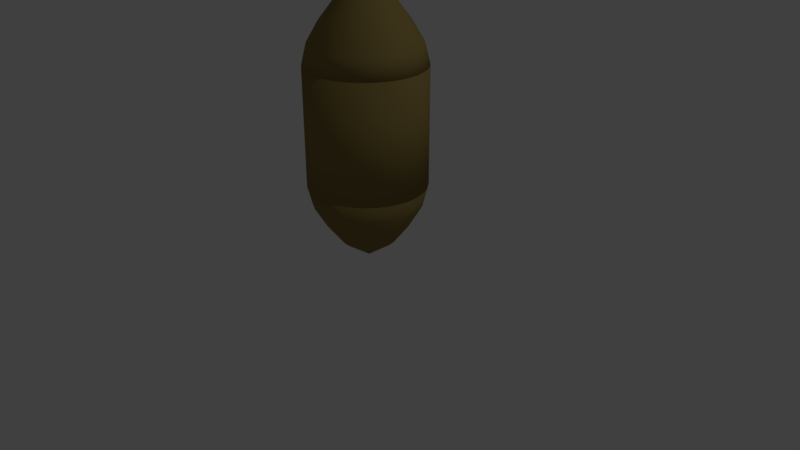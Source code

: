 # Source: Seed.blend  (saved by Blender 2.79.0; exported with 4.5.12 LTS)
import bpy
from mathutils import Matrix  # noqa: F401  (used for matrix-valued properties, if any)

bpy.ops.wm.read_factory_settings(use_empty=True)
scene = bpy.context.scene
scene.name = 'Scene'

# ---- collections
col_collection_1 = bpy.data.collections.new('Collection 1'); scene.collection.children.link(col_collection_1)

# ---- materials (node trees are filled in below, after node groups)
mat_seed = bpy.data.materials.new('Seed')
mat_seed.alpha_threshold = 0.0
mat_seed.use_transparent_shadow = False
mat_seed.diffuse_color = (0.2623, 0.1946, 0.05951, 1.0)
mat_seed.roughness = 0.5

# ---- material node trees

# ---- world
world_world = bpy.data.worlds.new('World'); scene.world = world_world
world_world.color = (0.05088, 0.05088, 0.05088)
world_world.use_sun_shadow = False
world_world.sun_shadow_jitter_overblur = 0.0
world_world.cycles.sampling_method = 'MANUAL'

# ---- cameras
cam_camera = bpy.data.cameras.new('Camera')
cam_camera.clip_end = 100.0
cam_camera.lens = 35.0
cam_camera.sensor_width = 32.0
cam_camera.sensor_height = 18.0
cam_camera.ortho_scale = 7.314
cam_camera.dof.focus_distance = 0.0
cam_camera.dof.aperture_fstop = 128.0

# ---- lights
light_lamp = bpy.data.lights.new('Lamp', 'POINT')
light_lamp.transmission_factor = 0.0
light_lamp.cutoff_distance = 30.0
light_lamp.energy = 100.0
light_lamp.shadow_buffer_clip_start = 1.001
light_lamp.shadow_soft_size = 0.1
light_lamp.shadow_maximum_resolution = 0.006
light_lamp.use_absolute_resolution = True

# ---- meshes
me_cylinder = bpy.data.meshes.new('Cylinder')
me_cylinder.from_pydata([(0.0, 0.75, -0.75), (0.0, 0.75, 0.75), (0.1463, 0.7356, -0.75), (0.1463, 0.7356, 0.75), (0.287, 0.6929, -0.75), (0.287, 0.6929, 0.75), (0.4167, 0.6236, -0.75), (0.4167, 0.6236, 0.75), (0.5303, 0.5303, -0.75), (0.5303, 0.5303, 0.75), (0.6236, 0.4167, -0.75), (0.6236, 0.4167, 0.75), (0.6929, 0.287, -0.75), (0.6929, 0.287, 0.75), (0.7356, 0.1463, -0.75), (0.7356, 0.1463, 0.75), (0.75, 5.662e-08, -0.75), (0.75, 5.662e-08, 0.75), (0.7356, -0.1463, -0.75), (0.7356, -0.1463, 0.75), (0.6929, -0.287, -0.75), (0.6929, -0.287, 0.75), (0.6236, -0.4167, -0.75), (0.6236, -0.4167, 0.75), (0.5303, -0.5303, -0.75), (0.5303, -0.5303, 0.75), (0.4167, -0.6236, -0.75), (0.4167, -0.6236, 0.75), (0.287, -0.6929, -0.75), (0.287, -0.6929, 0.75), (0.1463, -0.7356, -0.75), (0.1463, -0.7356, 0.75), (-2.444e-07, -0.75, -0.75), (-2.444e-07, -0.75, 0.75), (-0.1463, -0.7356, -0.75), (-0.1463, -0.7356, 0.75), (-0.287, -0.6929, -0.75), (-0.287, -0.6929, 0.75), (-0.4167, -0.6236, -0.75), (-0.4167, -0.6236, 0.75), (-0.5303, -0.5303, -0.75), (-0.5303, -0.5303, 0.75), (-0.6236, -0.4167, -0.75), (-0.6236, -0.4167, 0.75), (-0.6929, -0.287, -0.75), (-0.6929, -0.287, 0.75), (-0.7356, -0.1463, -0.75), (-0.7356, -0.1463, 0.75), (-0.75, 7.242e-07, -0.75), (-0.75, 7.242e-07, 0.75), (-0.7356, 0.1463, -0.75), (-0.7356, 0.1463, 0.75), (-0.6929, 0.287, -0.75), (-0.6929, 0.287, 0.75), (-0.6236, 0.4167, -0.75), (-0.6236, 0.4167, 0.75), (-0.5303, 0.5303, -0.75), (-0.5303, 0.5303, 0.75), (-0.4167, 0.6236, -0.75), (-0.4167, 0.6236, 0.75), (-0.287, 0.6929, -0.75), (-0.287, 0.6929, 0.75), (-0.1463, 0.7356, -0.75), (-0.1463, 0.7356, 0.75)], [], [(0, 1, 3, 2), (2, 3, 5, 4), (4, 5, 7, 6), (6, 7, 9, 8), (8, 9, 11, 10), (10, 11, 13, 12), (12, 13, 15, 14), (14, 15, 17, 16), (16, 17, 19, 18), (18, 19, 21, 20), (20, 21, 23, 22), (22, 23, 25, 24), (24, 25, 27, 26), (26, 27, 29, 28), (28, 29, 31, 30), (30, 31, 33, 32), (32, 33, 35, 34), (34, 35, 37, 36), (36, 37, 39, 38), (38, 39, 41, 40), (40, 41, 43, 42), (42, 43, 45, 44), (44, 45, 47, 46), (46, 47, 49, 48), (48, 49, 51, 50), (50, 51, 53, 52), (52, 53, 55, 54), (54, 55, 57, 56), (56, 57, 59, 58), (58, 59, 61, 60), (3, 1, 63, 61, 59, 57, 55, 53, 51, 49, 47, 45, 43, 41, 39, 37, 35, 33, 31, 29, 27, 25, 23, 21, 19, 17, 15, 13, 11, 9, 7, 5), (60, 61, 63, 62), (62, 63, 1, 0), (0, 2, 4, 6, 8, 10, 12, 14, 16, 18, 20, 22, 24, 26, 28, 30, 32, 34, 36, 38, 40, 42, 44, 46, 48, 50, 52, 54, 56, 58, 60, 62)])
me_cylinder.polygons.foreach_set('use_smooth', [True] * 34)
me_cylinder.materials.append(mat_seed)
me_cylinder.use_remesh_preserve_volume = False
me_cylinder.use_remesh_preserve_attributes = False
me_cylinder.use_mirror_vertex_groups = False
me_cylinder.update()
me_cone_002 = bpy.data.meshes.new('Cone.002')
me_cone_002.from_pydata([(4.371e-08, 0.75, 0.5), (-0.1463, 0.7356, 0.5), (-0.287, 0.6929, 0.5), (-0.4167, 0.6236, 0.5), (-0.5303, 0.5303, 0.5), (-0.6236, 0.4167, 0.5), (-0.6929, 0.287, 0.5), (-0.7356, 0.1463, 0.5), (-0.75, 5.662e-08, 0.5), (-0.7356, -0.1463, 0.5), (-0.6929, -0.287, 0.5), (-0.6236, -0.4167, 0.5), (-0.5303, -0.5303, 0.5), (-0.4167, -0.6236, 0.5), (-0.287, -0.6929, 0.5), (-0.1463, -0.7356, 0.5), (2.881e-07, -0.75, 0.5), (0.1463, -0.7356, 0.5), (0.287, -0.6929, 0.5), (0.4167, -0.6236, 0.5), (0.5303, -0.5303, 0.5), (0.6236, -0.4167, 0.5), (0.6929, -0.287, 0.5), (-4.371e-08, 0.0, -0.5), (0.7356, -0.1463, 0.5), (0.75, 7.242e-07, 0.5), (0.7356, 0.1463, 0.5), (0.6929, 0.287, 0.5), (0.6236, 0.4167, 0.5), (0.5303, 0.5303, 0.5), (0.4167, 0.6236, 0.5), (0.287, 0.6929, 0.5), (0.1463, 0.7356, 0.5), (-0.2078, 0.5017, 1.817e-08), (-0.1059, 0.5326, 9.262e-09), (2.247e-08, 0.5431, -1.964e-15), (0.1059, 0.5326, -9.262e-09), (0.2078, 0.5017, -1.817e-08), (0.3017, 0.4515, -2.638e-08), (0.384, 0.384, -3.357e-08), (0.4515, 0.3017, -3.947e-08), (0.5017, 0.2078, -4.386e-08), (0.5326, 0.1059, -4.656e-08), (0.5431, 4.748e-07, -4.748e-08), (0.5326, -0.1059, -4.656e-08), (0.4515, -0.3017, -3.947e-08), (0.384, -0.384, -3.357e-08), (0.3017, -0.4515, -2.638e-08), (0.2078, -0.5017, -1.817e-08), (0.1059, -0.5326, -9.262e-09), (1.994e-07, -0.5431, -1.743e-14), (-0.1059, -0.5326, 9.262e-09), (-0.2078, -0.5017, 1.817e-08), (-0.3017, -0.4515, 2.638e-08), (-0.384, -0.384, 3.357e-08), (0.5017, -0.2078, -4.386e-08), (-0.4515, -0.3017, 3.947e-08), (-0.5017, -0.2078, 4.386e-08), (-0.5326, -0.1059, 4.656e-08), (-0.5431, -8.553e-09, 4.748e-08), (-0.5326, 0.1059, 4.656e-08), (-0.5017, 0.2078, 4.386e-08), (-0.4515, 0.3017, 3.947e-08), (-0.384, 0.384, 3.357e-08), (-0.3017, 0.4515, 2.638e-08), (-0.2633, 0.6356, 0.25), (-0.1342, 0.6748, 0.25), (0.1342, 0.6748, 0.25), (0.2633, 0.6356, 0.25), (0.3822, 0.572, 0.25), (0.4865, 0.4865, 0.25), (0.572, 0.3822, 0.25), (0.6356, 0.2633, 0.25), (0.6748, 0.1342, 0.25), (0.688, 6.276e-07, 0.25), (0.6748, -0.1342, 0.25), (0.572, -0.3822, 0.25), (0.4865, -0.4865, 0.25), (0.3822, -0.572, 0.25), (0.2633, -0.6356, 0.25), (0.1342, -0.6748, 0.25), (2.608e-07, -0.688, 0.25), (-0.1342, -0.6748, 0.25), (-0.2633, -0.6356, 0.25), (-0.3822, -0.572, 0.25), (-0.4865, -0.4865, 0.25), (0.6356, -0.2633, 0.25), (-0.572, -0.3822, 0.25), (-0.6356, -0.2633, 0.25), (-0.6748, -0.1342, 0.25), (-0.688, 1.518e-08, 0.25), (-0.6748, 0.1342, 0.25), (-0.6356, 0.2633, 0.25), (-0.572, 0.3822, 0.25), (-0.4865, 0.4865, 0.25), (-0.3822, 0.572, 0.25), (3.666e-08, 0.688, 0.25), (-1.449e-09, 0.3515, -0.25), (-0.1345, 0.3247, -0.25), (-0.06857, 0.3447, -0.25), (0.06857, 0.3447, -0.25), (0.1345, 0.3247, -0.25), (0.1953, 0.2923, -0.25), (0.2485, 0.2485, -0.25), (0.2923, 0.1953, -0.25), (0.3247, 0.1345, -0.25), (0.3447, 0.06857, -0.25), (0.3515, 2.903e-07, -0.25), (0.3447, -0.06857, -0.25), (0.2923, -0.1953, -0.25), (0.2485, -0.2485, -0.25), (0.1953, -0.2923, -0.25), (0.1345, -0.3247, -0.25), (0.06857, -0.3447, -0.25), (1.131e-07, -0.3515, -0.25), (-0.06857, -0.3447, -0.25), (-0.1345, -0.3247, -0.25), (-0.1953, -0.2923, -0.25), (-0.2485, -0.2485, -0.25), (0.3247, -0.1345, -0.25), (-0.2923, -0.1953, -0.25), (-0.3247, -0.1345, -0.25), (-0.3447, -0.06857, -0.25), (-0.3515, -2.261e-08, -0.25), (-0.3447, 0.06857, -0.25), (-0.3247, 0.1345, -0.25), (-0.2923, 0.1953, -0.25), (-0.2485, 0.2485, -0.25), (-0.1953, 0.2923, -0.25)], [], [(97, 23, 99), (99, 23, 98), (98, 23, 128), (128, 23, 127), (127, 23, 126), (126, 23, 125), (125, 23, 124), (124, 23, 123), (123, 23, 122), (122, 23, 121), (121, 23, 120), (120, 23, 118), (118, 23, 117), (117, 23, 116), (116, 23, 115), (115, 23, 114), (114, 23, 113), (113, 23, 112), (112, 23, 111), (111, 23, 110), (110, 23, 109), (109, 23, 119), (119, 23, 108), (108, 23, 107), (107, 23, 106), (106, 23, 105), (105, 23, 104), (104, 23, 103), (103, 23, 102), (102, 23, 101), (101, 23, 100), (100, 23, 97), (0, 1, 2, 3, 4, 5, 6, 7, 8, 9, 10, 11, 12, 13, 14, 15, 16, 17, 18, 19, 20, 21, 22, 24, 25, 26, 27, 28, 29, 30, 31, 32), (67, 36, 35, 96), (68, 37, 36, 67), (69, 38, 37, 68), (70, 39, 38, 69), (71, 40, 39, 70), (72, 41, 40, 71), (73, 42, 41, 72), (74, 43, 42, 73), (75, 44, 43, 74), (86, 55, 44, 75), (76, 45, 55, 86), (77, 46, 45, 76), (78, 47, 46, 77), (79, 48, 47, 78), (80, 49, 48, 79), (81, 50, 49, 80), (82, 51, 50, 81), (83, 52, 51, 82), (84, 53, 52, 83), (85, 54, 53, 84), (87, 56, 54, 85), (88, 57, 56, 87), (89, 58, 57, 88), (90, 59, 58, 89), (91, 60, 59, 90), (92, 61, 60, 91), (93, 62, 61, 92), (94, 63, 62, 93), (95, 64, 63, 94), (65, 33, 64, 95), (66, 34, 33, 65), (96, 35, 34, 66), (0, 96, 66, 1), (1, 66, 65, 2), (2, 65, 95, 3), (3, 95, 94, 4), (4, 94, 93, 5), (5, 93, 92, 6), (6, 92, 91, 7), (7, 91, 90, 8), (8, 90, 89, 9), (9, 89, 88, 10), (10, 88, 87, 11), (11, 87, 85, 12), (12, 85, 84, 13), (13, 84, 83, 14), (14, 83, 82, 15), (15, 82, 81, 16), (16, 81, 80, 17), (17, 80, 79, 18), (18, 79, 78, 19), (19, 78, 77, 20), (20, 77, 76, 21), (21, 76, 86, 22), (22, 86, 75, 24), (24, 75, 74, 25), (25, 74, 73, 26), (26, 73, 72, 27), (27, 72, 71, 28), (28, 71, 70, 29), (29, 70, 69, 30), (30, 69, 68, 31), (31, 68, 67, 32), (32, 67, 96, 0), (36, 100, 97, 35), (37, 101, 100, 36), (38, 102, 101, 37), (39, 103, 102, 38), (40, 104, 103, 39), (41, 105, 104, 40), (42, 106, 105, 41), (43, 107, 106, 42), (44, 108, 107, 43), (55, 119, 108, 44), (45, 109, 119, 55), (46, 110, 109, 45), (47, 111, 110, 46), (48, 112, 111, 47), (49, 113, 112, 48), (50, 114, 113, 49), (51, 115, 114, 50), (52, 116, 115, 51), (53, 117, 116, 52), (54, 118, 117, 53), (56, 120, 118, 54), (57, 121, 120, 56), (58, 122, 121, 57), (59, 123, 122, 58), (60, 124, 123, 59), (61, 125, 124, 60), (62, 126, 125, 61), (63, 127, 126, 62), (64, 128, 127, 63), (33, 98, 128, 64), (34, 99, 98, 33), (35, 97, 99, 34)])
me_cone_002.polygons.foreach_set('use_smooth', [True] * 129)
me_cone_002.materials.append(mat_seed)
me_cone_002.use_remesh_preserve_volume = False
me_cone_002.use_remesh_preserve_attributes = False
me_cone_002.use_mirror_vertex_groups = False
me_cone_002.update()
me_cone_003 = bpy.data.meshes.new('Cone.003')
me_cone_003.from_pydata([(0.0, 0.75, -0.5), (0.1463, 0.7356, -0.5), (0.287, 0.6929, -0.5), (0.4167, 0.6236, -0.5), (0.5303, 0.5303, -0.5), (0.6236, 0.4167, -0.5), (0.6929, 0.287, -0.5), (0.7356, 0.1463, -0.5), (0.75, 5.662e-08, -0.5), (0.7356, -0.1463, -0.5), (0.6929, -0.287, -0.5), (0.6236, -0.4167, -0.5), (0.5303, -0.5303, -0.5), (0.4167, -0.6236, -0.5), (0.287, -0.6929, -0.5), (0.1463, -0.7356, -0.5), (-2.444e-07, -0.75, -0.5), (-0.1463, -0.7356, -0.5), (-0.287, -0.6929, -0.5), (-0.4167, -0.6236, -0.5), (-0.5303, -0.5303, -0.5), (-0.6236, -0.4167, -0.5), (-0.6929, -0.287, -0.5), (0.0, 0.0, 0.5), (-0.7356, -0.1463, -0.5), (-0.75, 7.242e-07, -0.5), (-0.7356, 0.1463, -0.5), (-0.6929, 0.287, -0.5), (-0.6236, 0.4167, -0.5), (-0.5303, 0.5303, -0.5), (-0.4167, 0.6236, -0.5), (-0.287, 0.6929, -0.5), (-0.1463, 0.7356, -0.5), (0.2078, 0.5017, 0.0), (0.1059, 0.5326, 0.0), (-2.247e-08, 0.5431, 0.0), (-0.1059, 0.5326, 0.0), (-0.2078, 0.5017, 0.0), (-0.3017, 0.4515, 0.0), (-0.384, 0.384, 0.0), (-0.4515, 0.3017, 0.0), (-0.5017, 0.2078, 0.0), (-0.5326, 0.1059, 0.0), (-0.5431, 4.748e-07, 0.0), (-0.5326, -0.1059, 0.0), (-0.4515, -0.3017, 0.0), (-0.384, -0.384, 0.0), (-0.3017, -0.4515, 0.0), (-0.2078, -0.5017, 0.0), (-0.1059, -0.5326, 0.0), (-1.994e-07, -0.5431, 0.0), (0.1059, -0.5326, 0.0), (0.2078, -0.5017, 0.0), (0.3017, -0.4515, 0.0), (0.384, -0.384, 0.0), (-0.5017, -0.2078, 0.0), (0.4515, -0.3017, 0.0), (0.5017, -0.2078, 0.0), (0.5326, -0.1059, 0.0), (0.5431, -8.553e-09, 0.0), (0.5326, 0.1059, 0.0), (0.5017, 0.2078, 0.0), (0.4515, 0.3017, 0.0), (0.384, 0.384, 0.0), (0.3017, 0.4515, 0.0), (0.2633, 0.6356, -0.25), (0.1342, 0.6748, -0.25), (-0.1342, 0.6748, -0.25), (-0.2633, 0.6356, -0.25), (-0.3822, 0.572, -0.25), (-0.4865, 0.4865, -0.25), (-0.572, 0.3822, -0.25), (-0.6356, 0.2633, -0.25), (-0.6748, 0.1342, -0.25), (-0.688, 6.276e-07, -0.25), (-0.6748, -0.1342, -0.25), (-0.572, -0.3822, -0.25), (-0.4865, -0.4865, -0.25), (-0.3822, -0.572, -0.25), (-0.2633, -0.6356, -0.25), (-0.1342, -0.6748, -0.25), (-2.39e-07, -0.688, -0.25), (0.1342, -0.6748, -0.25), (0.2633, -0.6356, -0.25), (0.3822, -0.572, -0.25), (0.4865, -0.4865, -0.25), (-0.6356, -0.2633, -0.25), (0.572, -0.3822, -0.25), (0.6356, -0.2633, -0.25), (0.6748, -0.1342, -0.25), (0.688, 1.518e-08, -0.25), (0.6748, 0.1342, -0.25), (0.6356, 0.2633, -0.25), (0.572, 0.3822, -0.25), (0.4865, 0.4865, -0.25), (0.3822, 0.572, -0.25), (-1.48e-08, 0.688, -0.25), (-2.041e-08, 0.3515, 0.25), (0.1345, 0.3247, 0.25), (0.06857, 0.3447, 0.25), (-0.06857, 0.3447, 0.25), (-0.1345, 0.3247, 0.25), (-0.1953, 0.2923, 0.25), (-0.2485, 0.2485, 0.25), (-0.2923, 0.1953, 0.25), (-0.3247, 0.1345, 0.25), (-0.3447, 0.06857, 0.25), (-0.3515, 2.903e-07, 0.25), (-0.3447, -0.06857, 0.25), (-0.2923, -0.1953, 0.25), (-0.2485, -0.2485, 0.25), (-0.1953, -0.2923, 0.25), (-0.1345, -0.3247, 0.25), (-0.06857, -0.3447, 0.25), (-1.349e-07, -0.3515, 0.25), (0.06857, -0.3447, 0.25), (0.1345, -0.3247, 0.25), (0.1953, -0.2923, 0.25), (0.2485, -0.2485, 0.25), (-0.3247, -0.1345, 0.25), (0.2923, -0.1953, 0.25), (0.3247, -0.1345, 0.25), (0.3447, -0.06857, 0.25), (0.3515, -2.261e-08, 0.25), (0.3447, 0.06857, 0.25), (0.3247, 0.1345, 0.25), (0.2923, 0.1953, 0.25), (0.2485, 0.2485, 0.25), (0.1953, 0.2923, 0.25)], [], [(97, 23, 99), (99, 23, 98), (98, 23, 128), (128, 23, 127), (127, 23, 126), (126, 23, 125), (125, 23, 124), (124, 23, 123), (123, 23, 122), (122, 23, 121), (121, 23, 120), (120, 23, 118), (118, 23, 117), (117, 23, 116), (116, 23, 115), (115, 23, 114), (114, 23, 113), (113, 23, 112), (112, 23, 111), (111, 23, 110), (110, 23, 109), (109, 23, 119), (119, 23, 108), (108, 23, 107), (107, 23, 106), (106, 23, 105), (105, 23, 104), (104, 23, 103), (103, 23, 102), (102, 23, 101), (101, 23, 100), (100, 23, 97), (0, 1, 2, 3, 4, 5, 6, 7, 8, 9, 10, 11, 12, 13, 14, 15, 16, 17, 18, 19, 20, 21, 22, 24, 25, 26, 27, 28, 29, 30, 31, 32), (67, 36, 35, 96), (68, 37, 36, 67), (69, 38, 37, 68), (70, 39, 38, 69), (71, 40, 39, 70), (72, 41, 40, 71), (73, 42, 41, 72), (74, 43, 42, 73), (75, 44, 43, 74), (86, 55, 44, 75), (76, 45, 55, 86), (77, 46, 45, 76), (78, 47, 46, 77), (79, 48, 47, 78), (80, 49, 48, 79), (81, 50, 49, 80), (82, 51, 50, 81), (83, 52, 51, 82), (84, 53, 52, 83), (85, 54, 53, 84), (87, 56, 54, 85), (88, 57, 56, 87), (89, 58, 57, 88), (90, 59, 58, 89), (91, 60, 59, 90), (92, 61, 60, 91), (93, 62, 61, 92), (94, 63, 62, 93), (95, 64, 63, 94), (65, 33, 64, 95), (66, 34, 33, 65), (96, 35, 34, 66), (0, 96, 66, 1), (1, 66, 65, 2), (2, 65, 95, 3), (3, 95, 94, 4), (4, 94, 93, 5), (5, 93, 92, 6), (6, 92, 91, 7), (7, 91, 90, 8), (8, 90, 89, 9), (9, 89, 88, 10), (10, 88, 87, 11), (11, 87, 85, 12), (12, 85, 84, 13), (13, 84, 83, 14), (14, 83, 82, 15), (15, 82, 81, 16), (16, 81, 80, 17), (17, 80, 79, 18), (18, 79, 78, 19), (19, 78, 77, 20), (20, 77, 76, 21), (21, 76, 86, 22), (22, 86, 75, 24), (24, 75, 74, 25), (25, 74, 73, 26), (26, 73, 72, 27), (27, 72, 71, 28), (28, 71, 70, 29), (29, 70, 69, 30), (30, 69, 68, 31), (31, 68, 67, 32), (32, 67, 96, 0), (36, 100, 97, 35), (37, 101, 100, 36), (38, 102, 101, 37), (39, 103, 102, 38), (40, 104, 103, 39), (41, 105, 104, 40), (42, 106, 105, 41), (43, 107, 106, 42), (44, 108, 107, 43), (55, 119, 108, 44), (45, 109, 119, 55), (46, 110, 109, 45), (47, 111, 110, 46), (48, 112, 111, 47), (49, 113, 112, 48), (50, 114, 113, 49), (51, 115, 114, 50), (52, 116, 115, 51), (53, 117, 116, 52), (54, 118, 117, 53), (56, 120, 118, 54), (57, 121, 120, 56), (58, 122, 121, 57), (59, 123, 122, 58), (60, 124, 123, 59), (61, 125, 124, 60), (62, 126, 125, 61), (63, 127, 126, 62), (64, 128, 127, 63), (33, 98, 128, 64), (34, 99, 98, 33), (35, 97, 99, 34)])
me_cone_003.polygons.foreach_set('use_smooth', [True] * 129)
me_cone_003.materials.append(mat_seed)
me_cone_003.use_remesh_preserve_volume = False
me_cone_003.use_remesh_preserve_attributes = False
me_cone_003.use_mirror_vertex_groups = False
me_cone_003.update()

# ---- objects
ob_cylinder = bpy.data.objects.new('Cylinder', me_cylinder)
ob_lamp = bpy.data.objects.new('Lamp', light_lamp)
ob_camera = bpy.data.objects.new('Camera', cam_camera)
ob_cone_000 = bpy.data.objects.new('Cone.000', me_cone_002)
ob_cone_001 = bpy.data.objects.new('Cone.001', me_cone_003)

# ---- transforms, parenting, visibility, modifiers, constraints
ob_cylinder.location = (0.0, 0.0, 1.75)
ob_cylinder.lineart.crease_threshold = 0.0
ob_lamp.location = (4.076, 1.005, 5.904)
ob_lamp.rotation_euler = (0.6503, 0.05522, 1.866)
ob_lamp.lock_rotations_4d = False
ob_lamp.empty_display_type = 'ARROWS'
ob_lamp.color = (0.0, 0.0, 0.0, 0.0)
ob_lamp.lineart.crease_threshold = 0.0
ob_camera.location = (7.481, -6.508, 5.344)
ob_camera.rotation_euler = (1.109, 0.0, 0.8149)
ob_camera.lock_rotations_4d = False
ob_camera.empty_display_type = 'ARROWS'
ob_camera.color = (0.0, 0.0, 0.0, 0.0)
ob_camera.display_type = 'WIRE'
ob_camera.lineart.crease_threshold = 0.0
ob_cone_000.location = (0.0, 0.0, 0.5)
ob_cone_000.lineart.crease_threshold = 0.0
ob_cone_001.location = (0.0, 0.0, 3.0)
ob_cone_001.lineart.crease_threshold = 0.0

# ---- collection membership
col_collection_1.objects.link(ob_cylinder)
col_collection_1.objects.link(ob_lamp)
col_collection_1.objects.link(ob_camera)
col_collection_1.objects.link(ob_cone_000)
col_collection_1.objects.link(ob_cone_001)

# ---- scene / render settings (as saved in the file)
scene.camera = ob_camera
scene.frame_start = 1; scene.frame_end = 250; scene.frame_set(1)
scene.render.engine = 'BLENDER_EEVEE_NEXT'
scene.render.resolution_percentage = 50
scene.render.dither_intensity = 0.0
scene.cycles.use_denoising = False
scene.cycles.samples = 128
scene.cycles.sampling_pattern = 'TABULATED_SOBOL'
scene.cycles.use_adaptive_sampling = False
scene.cycles.use_light_tree = False
scene.cycles.blur_glossy = 0.0
scene.cycles.sample_clamp_indirect = 0.0
scene.view_settings.view_transform = 'Standard'
bpy.context.view_layer.update()
